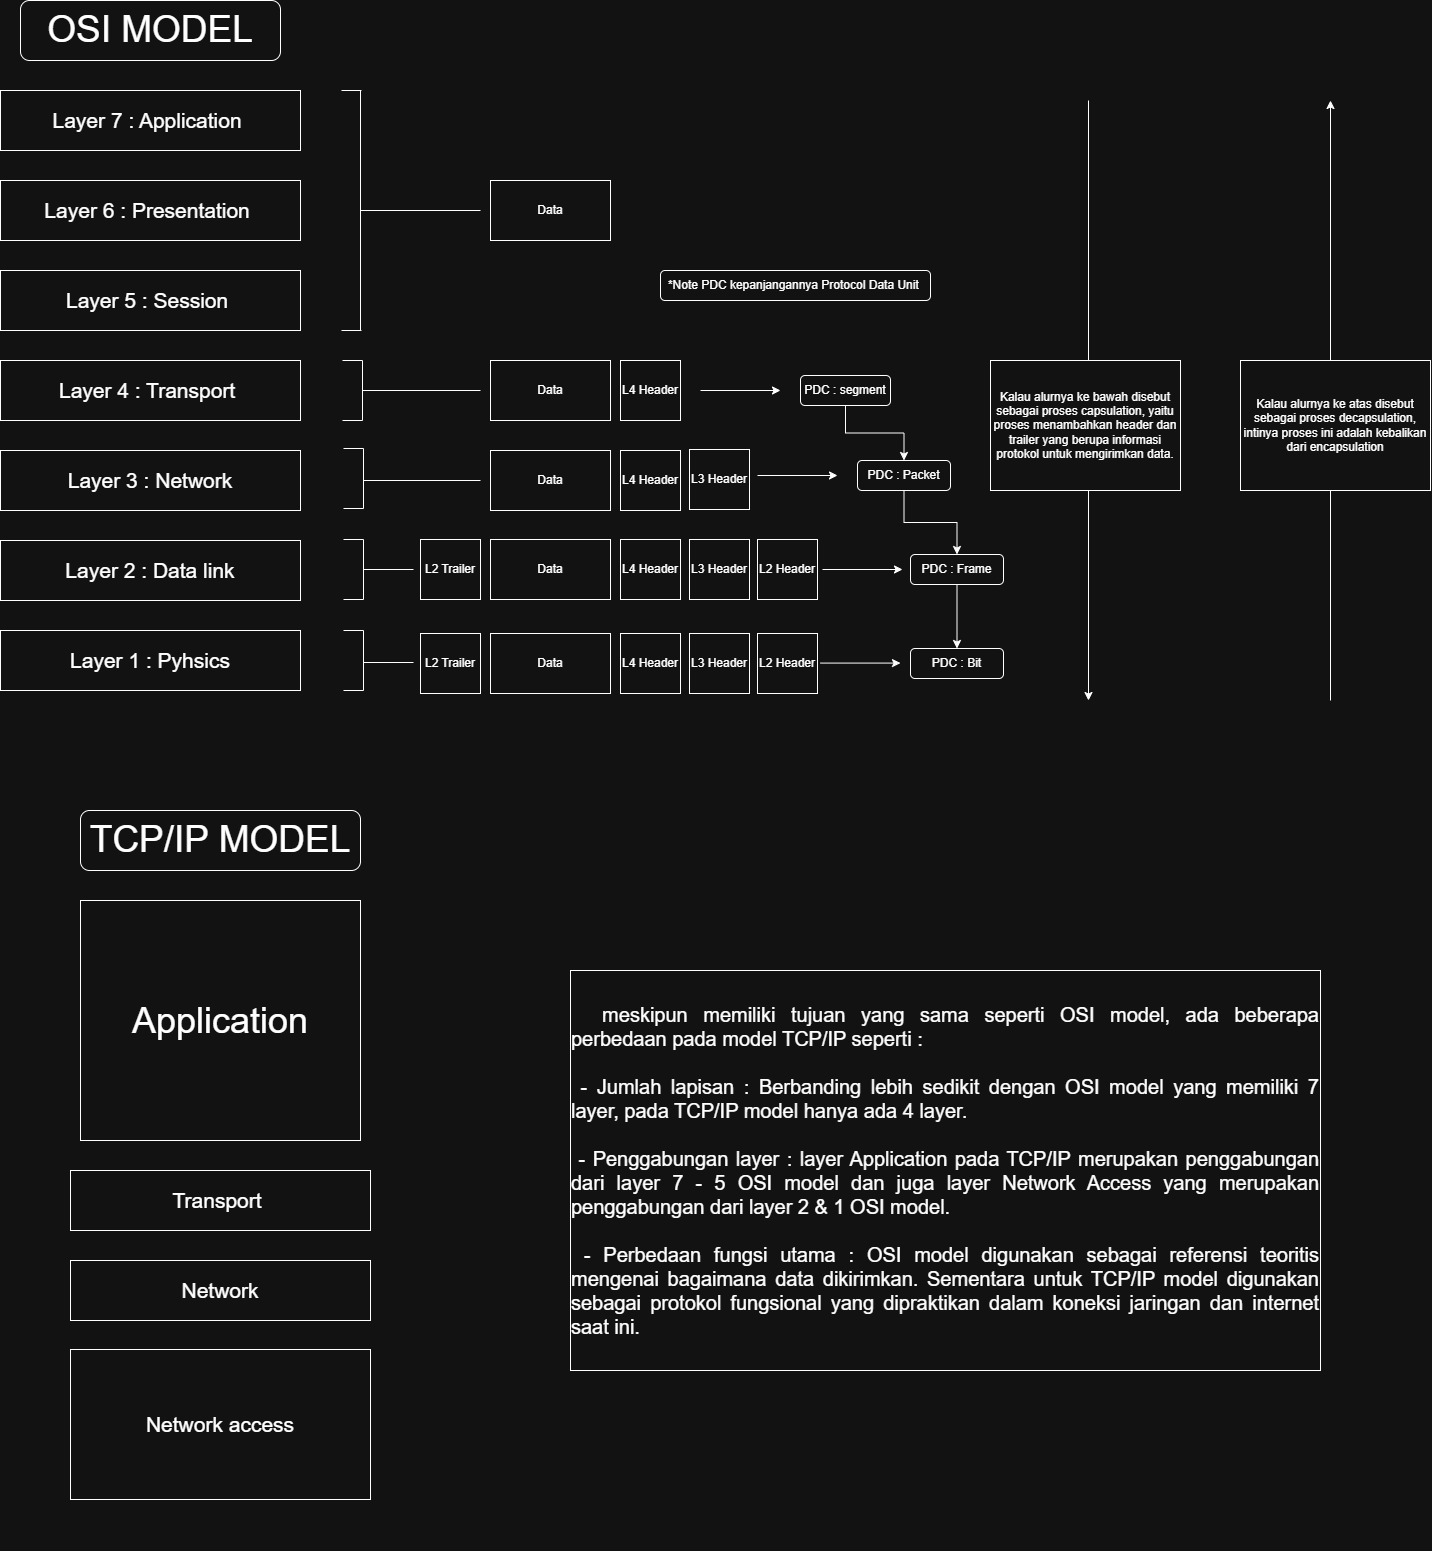

The diagram above was exported from draw.io. Its source (the exported page's mxGraphModel, read from the mxfile embedded in the PNG):
<mxGraphModel dx="1075" dy="631" grid="1" gridSize="10" guides="1" tooltips="1" connect="1" arrows="1" fold="1" page="1" pageScale="1" pageWidth="827" pageHeight="1169" math="0" shadow="0">
  <root>
    <mxCell id="0" />
    <mxCell id="1" parent="0" />
    <mxCell id="SUyWM-gvZzTeY_MqgL-s-1" parent="1" style="rounded=1;whiteSpace=wrap;html=1;" value="&lt;font style=&quot;font-size: 37px;&quot;&gt;OSI MODEL&lt;/font&gt;" vertex="1">
      <mxGeometry height="60" width="260" x="90" y="20" as="geometry" />
    </mxCell>
    <mxCell id="SUyWM-gvZzTeY_MqgL-s-2" parent="1" style="rounded=0;whiteSpace=wrap;html=1;" value="&lt;font style=&quot;font-size: 21px;&quot;&gt;Layer 7 : Application&amp;nbsp;&lt;/font&gt;" vertex="1">
      <mxGeometry height="60" width="300" x="70" y="110" as="geometry" />
    </mxCell>
    <mxCell id="SUyWM-gvZzTeY_MqgL-s-3" parent="1" style="rounded=0;whiteSpace=wrap;html=1;" value="&lt;font style=&quot;font-size: 21px;&quot;&gt;Layer 6 : Presentation&amp;nbsp;&lt;/font&gt;" vertex="1">
      <mxGeometry height="60" width="300" x="70" y="200" as="geometry" />
    </mxCell>
    <mxCell id="SUyWM-gvZzTeY_MqgL-s-4" parent="1" style="rounded=0;whiteSpace=wrap;html=1;" value="&lt;font style=&quot;font-size: 21px;&quot;&gt;Layer 5 : Session&amp;nbsp;&lt;/font&gt;" vertex="1">
      <mxGeometry height="60" width="300" x="70" y="290" as="geometry" />
    </mxCell>
    <mxCell id="SUyWM-gvZzTeY_MqgL-s-5" parent="1" style="rounded=0;whiteSpace=wrap;html=1;" value="&lt;div style=&quot;text-align: justify;&quot;&gt;&lt;span style=&quot;font-size: 21px; background-color: transparent; color: light-dark(rgb(0, 0, 0), rgb(255, 255, 255));&quot;&gt;Layer 4 : Transport&amp;nbsp;&lt;/span&gt;&lt;/div&gt;" vertex="1">
      <mxGeometry height="60" width="300" x="70" y="380" as="geometry" />
    </mxCell>
    <mxCell id="SUyWM-gvZzTeY_MqgL-s-6" parent="1" style="rounded=0;whiteSpace=wrap;html=1;" value="&lt;div style=&quot;text-align: justify;&quot;&gt;&lt;span style=&quot;font-size: 21px; background-color: transparent; color: light-dark(rgb(0, 0, 0), rgb(255, 255, 255));&quot;&gt;Layer 3 : Network&lt;/span&gt;&lt;/div&gt;" vertex="1">
      <mxGeometry height="60" width="300" x="70" y="470" as="geometry" />
    </mxCell>
    <mxCell id="SUyWM-gvZzTeY_MqgL-s-7" parent="1" style="rounded=0;whiteSpace=wrap;html=1;" value="&lt;div style=&quot;text-align: justify;&quot;&gt;&lt;span style=&quot;font-size: 21px; background-color: transparent; color: light-dark(rgb(0, 0, 0), rgb(255, 255, 255));&quot;&gt;Layer 2 : Data link&lt;/span&gt;&lt;/div&gt;" vertex="1">
      <mxGeometry height="60" width="300" x="70" y="560" as="geometry" />
    </mxCell>
    <mxCell id="SUyWM-gvZzTeY_MqgL-s-8" parent="1" style="rounded=0;whiteSpace=wrap;html=1;" value="&lt;div style=&quot;text-align: justify;&quot;&gt;&lt;span style=&quot;font-size: 21px; background-color: transparent; color: light-dark(rgb(0, 0, 0), rgb(255, 255, 255));&quot;&gt;Layer 1 : Pyhsics&lt;/span&gt;&lt;/div&gt;" vertex="1">
      <mxGeometry height="60" width="300" x="70" y="650" as="geometry" />
    </mxCell>
    <mxCell id="SUyWM-gvZzTeY_MqgL-s-14" connectable="0" parent="1" style="group" value="" vertex="1">
      <mxGeometry height="740" width="380" x="140" y="830" as="geometry" />
    </mxCell>
    <mxCell id="SUyWM-gvZzTeY_MqgL-s-9" parent="SUyWM-gvZzTeY_MqgL-s-14" style="rounded=1;whiteSpace=wrap;html=1;" value="&lt;span style=&quot;font-size: 37px;&quot;&gt;TCP/IP MODEL&lt;/span&gt;" vertex="1">
      <mxGeometry height="60" width="280" x="10" as="geometry" />
    </mxCell>
    <mxCell id="SUyWM-gvZzTeY_MqgL-s-10" parent="SUyWM-gvZzTeY_MqgL-s-14" style="rounded=0;whiteSpace=wrap;html=1;" value="&lt;font style=&quot;font-size: 36px;&quot;&gt;Application&lt;/font&gt;" vertex="1">
      <mxGeometry height="240" width="280" x="10" y="90" as="geometry" />
    </mxCell>
    <mxCell id="SUyWM-gvZzTeY_MqgL-s-11" parent="SUyWM-gvZzTeY_MqgL-s-14" style="rounded=0;whiteSpace=wrap;html=1;" value="&lt;div style=&quot;text-align: justify;&quot;&gt;&lt;span style=&quot;font-size: 21px; background-color: transparent; color: light-dark(rgb(0, 0, 0), rgb(255, 255, 255));&quot;&gt;Transport&amp;nbsp;&lt;/span&gt;&lt;/div&gt;" vertex="1">
      <mxGeometry height="60" width="300" y="360" as="geometry" />
    </mxCell>
    <mxCell id="SUyWM-gvZzTeY_MqgL-s-12" parent="SUyWM-gvZzTeY_MqgL-s-14" style="rounded=0;whiteSpace=wrap;html=1;" value="&lt;div style=&quot;text-align: justify;&quot;&gt;&lt;span style=&quot;font-size: 21px;&quot;&gt;Network&lt;/span&gt;&lt;/div&gt;" vertex="1">
      <mxGeometry height="60" width="300" y="450" as="geometry" />
    </mxCell>
    <mxCell id="SUyWM-gvZzTeY_MqgL-s-13" parent="SUyWM-gvZzTeY_MqgL-s-14" style="rounded=0;whiteSpace=wrap;html=1;" value="&lt;div style=&quot;text-align: justify;&quot;&gt;&lt;span style=&quot;font-size: 21px;&quot;&gt;Network access&lt;/span&gt;&lt;/div&gt;" vertex="1">
      <mxGeometry height="150" width="300" y="539" as="geometry" />
    </mxCell>
    <mxCell id="SUyWM-gvZzTeY_MqgL-s-17" edge="1" parent="1" style="endArrow=none;html=1;rounded=0;" value="">
      <mxGeometry height="50" relative="1" width="50" as="geometry">
        <mxPoint x="430" y="350" as="sourcePoint" />
        <mxPoint x="430" y="110" as="targetPoint" />
      </mxGeometry>
    </mxCell>
    <mxCell id="SUyWM-gvZzTeY_MqgL-s-19" edge="1" parent="1" style="endArrow=none;html=1;rounded=0;" value="">
      <mxGeometry height="50" relative="1" width="50" as="geometry">
        <mxPoint x="411" y="350" as="sourcePoint" />
        <mxPoint x="431" y="350" as="targetPoint" />
      </mxGeometry>
    </mxCell>
    <mxCell id="SUyWM-gvZzTeY_MqgL-s-20" edge="1" parent="1" style="endArrow=none;html=1;rounded=0;" value="">
      <mxGeometry height="50" relative="1" width="50" as="geometry">
        <mxPoint x="411" y="110" as="sourcePoint" />
        <mxPoint x="431" y="110" as="targetPoint" />
      </mxGeometry>
    </mxCell>
    <mxCell id="SUyWM-gvZzTeY_MqgL-s-21" edge="1" parent="1" style="endArrow=none;html=1;rounded=0;" value="">
      <mxGeometry height="50" relative="1" width="50" as="geometry">
        <mxPoint x="430" y="230" as="sourcePoint" />
        <mxPoint x="550" y="230" as="targetPoint" />
      </mxGeometry>
    </mxCell>
    <mxCell id="SUyWM-gvZzTeY_MqgL-s-22" parent="1" style="rounded=0;whiteSpace=wrap;html=1;" value="Data" vertex="1">
      <mxGeometry height="60" width="120" x="560" y="200" as="geometry" />
    </mxCell>
    <mxCell id="SUyWM-gvZzTeY_MqgL-s-23" edge="1" parent="1" style="endArrow=none;html=1;rounded=0;" value="">
      <mxGeometry height="50" relative="1" width="50" as="geometry">
        <mxPoint x="412" y="380" as="sourcePoint" />
        <mxPoint x="432" y="380" as="targetPoint" />
      </mxGeometry>
    </mxCell>
    <mxCell id="SUyWM-gvZzTeY_MqgL-s-24" edge="1" parent="1" style="endArrow=none;html=1;rounded=0;" value="">
      <mxGeometry height="50" relative="1" width="50" as="geometry">
        <mxPoint x="412" y="440" as="sourcePoint" />
        <mxPoint x="432" y="440" as="targetPoint" />
      </mxGeometry>
    </mxCell>
    <mxCell id="SUyWM-gvZzTeY_MqgL-s-25" edge="1" parent="1" style="endArrow=none;html=1;rounded=0;" value="">
      <mxGeometry height="50" relative="1" width="50" as="geometry">
        <mxPoint x="432" y="440" as="sourcePoint" />
        <mxPoint x="432" y="380" as="targetPoint" />
      </mxGeometry>
    </mxCell>
    <mxCell id="SUyWM-gvZzTeY_MqgL-s-26" edge="1" parent="1" style="endArrow=none;html=1;rounded=0;" value="">
      <mxGeometry height="50" relative="1" width="50" as="geometry">
        <mxPoint x="432" y="410" as="sourcePoint" />
        <mxPoint x="550" y="410" as="targetPoint" />
      </mxGeometry>
    </mxCell>
    <mxCell id="SUyWM-gvZzTeY_MqgL-s-27" parent="1" style="rounded=0;whiteSpace=wrap;html=1;" value="Data" vertex="1">
      <mxGeometry height="60" width="120" x="560" y="380" as="geometry" />
    </mxCell>
    <mxCell id="SUyWM-gvZzTeY_MqgL-s-28" parent="1" style="whiteSpace=wrap;html=1;aspect=fixed;" value="L4 Header" vertex="1">
      <mxGeometry height="60" width="60" x="690" y="380" as="geometry" />
    </mxCell>
    <mxCell id="SUyWM-gvZzTeY_MqgL-s-29" parent="1" style="whiteSpace=wrap;html=1;aspect=fixed;" value="L4 Header" vertex="1">
      <mxGeometry height="60" width="60" x="690" y="470" as="geometry" />
    </mxCell>
    <mxCell id="SUyWM-gvZzTeY_MqgL-s-30" parent="1" style="rounded=0;whiteSpace=wrap;html=1;" value="Data" vertex="1">
      <mxGeometry height="60" width="120" x="560" y="470" as="geometry" />
    </mxCell>
    <mxCell id="SUyWM-gvZzTeY_MqgL-s-31" edge="1" parent="1" style="endArrow=none;html=1;rounded=0;" value="">
      <mxGeometry height="50" relative="1" width="50" as="geometry">
        <mxPoint x="413" y="468" as="sourcePoint" />
        <mxPoint x="433" y="468" as="targetPoint" />
      </mxGeometry>
    </mxCell>
    <mxCell id="SUyWM-gvZzTeY_MqgL-s-32" edge="1" parent="1" style="endArrow=none;html=1;rounded=0;" value="">
      <mxGeometry height="50" relative="1" width="50" as="geometry">
        <mxPoint x="413" y="528" as="sourcePoint" />
        <mxPoint x="433" y="528" as="targetPoint" />
      </mxGeometry>
    </mxCell>
    <mxCell id="SUyWM-gvZzTeY_MqgL-s-34" edge="1" parent="1" style="endArrow=none;html=1;rounded=0;" value="">
      <mxGeometry height="50" relative="1" width="50" as="geometry">
        <mxPoint x="433" y="528" as="sourcePoint" />
        <mxPoint x="433" y="468" as="targetPoint" />
      </mxGeometry>
    </mxCell>
    <mxCell id="SUyWM-gvZzTeY_MqgL-s-35" edge="1" parent="1" style="endArrow=none;html=1;rounded=0;" value="">
      <mxGeometry height="50" relative="1" width="50" as="geometry">
        <mxPoint x="433" y="500" as="sourcePoint" />
        <mxPoint x="550" y="500" as="targetPoint" />
      </mxGeometry>
    </mxCell>
    <mxCell id="SUyWM-gvZzTeY_MqgL-s-36" parent="1" style="whiteSpace=wrap;html=1;aspect=fixed;" value="L3 Header" vertex="1">
      <mxGeometry height="60" width="60" x="759" y="469" as="geometry" />
    </mxCell>
    <mxCell id="SUyWM-gvZzTeY_MqgL-s-37" edge="1" parent="1" style="endArrow=none;html=1;rounded=0;" value="">
      <mxGeometry height="50" relative="1" width="50" as="geometry">
        <mxPoint x="413" y="559" as="sourcePoint" />
        <mxPoint x="433" y="559" as="targetPoint" />
      </mxGeometry>
    </mxCell>
    <mxCell id="SUyWM-gvZzTeY_MqgL-s-38" edge="1" parent="1" style="endArrow=none;html=1;rounded=0;" value="">
      <mxGeometry height="50" relative="1" width="50" as="geometry">
        <mxPoint x="413" y="619" as="sourcePoint" />
        <mxPoint x="433" y="619" as="targetPoint" />
      </mxGeometry>
    </mxCell>
    <mxCell id="SUyWM-gvZzTeY_MqgL-s-39" edge="1" parent="1" style="endArrow=none;html=1;rounded=0;" value="">
      <mxGeometry height="50" relative="1" width="50" as="geometry">
        <mxPoint x="433" y="619" as="sourcePoint" />
        <mxPoint x="433" y="559" as="targetPoint" />
      </mxGeometry>
    </mxCell>
    <mxCell id="SUyWM-gvZzTeY_MqgL-s-40" edge="1" parent="1" style="endArrow=none;html=1;rounded=0;" value="">
      <mxGeometry height="50" relative="1" width="50" as="geometry">
        <mxPoint x="433" y="589" as="sourcePoint" />
        <mxPoint x="483" y="589" as="targetPoint" />
      </mxGeometry>
    </mxCell>
    <mxCell id="SUyWM-gvZzTeY_MqgL-s-41" parent="1" style="rounded=0;whiteSpace=wrap;html=1;" value="Data" vertex="1">
      <mxGeometry height="60" width="120" x="560" y="559" as="geometry" />
    </mxCell>
    <mxCell id="SUyWM-gvZzTeY_MqgL-s-42" parent="1" style="whiteSpace=wrap;html=1;aspect=fixed;" value="L4 Header" vertex="1">
      <mxGeometry height="60" width="60" x="690" y="559" as="geometry" />
    </mxCell>
    <mxCell id="SUyWM-gvZzTeY_MqgL-s-43" parent="1" style="whiteSpace=wrap;html=1;aspect=fixed;" value="L3 Header" vertex="1">
      <mxGeometry height="60" width="60" x="759" y="559" as="geometry" />
    </mxCell>
    <mxCell id="SUyWM-gvZzTeY_MqgL-s-44" parent="1" style="whiteSpace=wrap;html=1;aspect=fixed;" value="L2 Header" vertex="1">
      <mxGeometry height="60" width="60" x="827" y="559" as="geometry" />
    </mxCell>
    <mxCell id="SUyWM-gvZzTeY_MqgL-s-45" parent="1" style="whiteSpace=wrap;html=1;aspect=fixed;" value="L2 Trailer" vertex="1">
      <mxGeometry height="60" width="60" x="490" y="559" as="geometry" />
    </mxCell>
    <mxCell id="SUyWM-gvZzTeY_MqgL-s-46" edge="1" parent="1" style="endArrow=none;html=1;rounded=0;" value="">
      <mxGeometry height="50" relative="1" width="50" as="geometry">
        <mxPoint x="413" y="650" as="sourcePoint" />
        <mxPoint x="433" y="650" as="targetPoint" />
      </mxGeometry>
    </mxCell>
    <mxCell id="SUyWM-gvZzTeY_MqgL-s-47" edge="1" parent="1" style="endArrow=none;html=1;rounded=0;" value="">
      <mxGeometry height="50" relative="1" width="50" as="geometry">
        <mxPoint x="413" y="710" as="sourcePoint" />
        <mxPoint x="433" y="710" as="targetPoint" />
      </mxGeometry>
    </mxCell>
    <mxCell id="SUyWM-gvZzTeY_MqgL-s-48" edge="1" parent="1" style="endArrow=none;html=1;rounded=0;" value="">
      <mxGeometry height="50" relative="1" width="50" as="geometry">
        <mxPoint x="433" y="710" as="sourcePoint" />
        <mxPoint x="433" y="650" as="targetPoint" />
      </mxGeometry>
    </mxCell>
    <mxCell id="SUyWM-gvZzTeY_MqgL-s-49" edge="1" parent="1" style="endArrow=none;html=1;rounded=0;" value="">
      <mxGeometry height="50" relative="1" width="50" as="geometry">
        <mxPoint x="433" y="682" as="sourcePoint" />
        <mxPoint x="483" y="682" as="targetPoint" />
      </mxGeometry>
    </mxCell>
    <mxCell id="SUyWM-gvZzTeY_MqgL-s-50" parent="1" style="rounded=0;whiteSpace=wrap;html=1;" value="Data" vertex="1">
      <mxGeometry height="60" width="120" x="560" y="653" as="geometry" />
    </mxCell>
    <mxCell id="SUyWM-gvZzTeY_MqgL-s-51" parent="1" style="whiteSpace=wrap;html=1;aspect=fixed;" value="L4 Header" vertex="1">
      <mxGeometry height="60" width="60" x="690" y="653" as="geometry" />
    </mxCell>
    <mxCell id="SUyWM-gvZzTeY_MqgL-s-52" parent="1" style="whiteSpace=wrap;html=1;aspect=fixed;" value="L3 Header" vertex="1">
      <mxGeometry height="60" width="60" x="759" y="653" as="geometry" />
    </mxCell>
    <mxCell id="SUyWM-gvZzTeY_MqgL-s-53" parent="1" style="whiteSpace=wrap;html=1;aspect=fixed;" value="L2 Header" vertex="1">
      <mxGeometry height="60" width="60" x="827" y="653" as="geometry" />
    </mxCell>
    <mxCell id="SUyWM-gvZzTeY_MqgL-s-54" parent="1" style="whiteSpace=wrap;html=1;aspect=fixed;" value="L2 Trailer" vertex="1">
      <mxGeometry height="60" width="60" x="490" y="653" as="geometry" />
    </mxCell>
    <mxCell id="SUyWM-gvZzTeY_MqgL-s-56" edge="1" parent="1" style="endArrow=classic;html=1;rounded=0;" value="">
      <mxGeometry height="50" relative="1" width="50" as="geometry">
        <mxPoint x="1158" y="120" as="sourcePoint" />
        <mxPoint x="1158" y="720" as="targetPoint" />
      </mxGeometry>
    </mxCell>
    <mxCell id="SUyWM-gvZzTeY_MqgL-s-57" parent="1" style="rounded=0;whiteSpace=wrap;html=1;" value="Kalau alurnya ke bawah disebut sebagai proses capsulation, yaitu proses menambahkan header dan trailer yang berupa informasi protokol untuk mengirimkan data." vertex="1">
      <mxGeometry height="130" width="190" x="1060" y="380" as="geometry" />
    </mxCell>
    <mxCell id="SUyWM-gvZzTeY_MqgL-s-58" edge="1" parent="1" style="endArrow=classic;html=1;rounded=0;" value="">
      <mxGeometry height="50" relative="1" width="50" as="geometry">
        <mxPoint x="1400" y="720" as="sourcePoint" />
        <mxPoint x="1400" y="120" as="targetPoint" />
      </mxGeometry>
    </mxCell>
    <mxCell id="SUyWM-gvZzTeY_MqgL-s-59" parent="1" style="rounded=0;whiteSpace=wrap;html=1;" value="Kalau alurnya ke atas disebut sebagai proses decapsulation, intinya proses ini adalah kebalikan dari encapsulation" vertex="1">
      <mxGeometry height="130" width="190" x="1310" y="380" as="geometry" />
    </mxCell>
    <mxCell id="SUyWM-gvZzTeY_MqgL-s-61" parent="1" style="rounded=0;whiteSpace=wrap;html=1;" value="&lt;div style=&quot;text-align: justify;&quot;&gt;&lt;font style=&quot;font-size: 20px;&quot;&gt;&lt;span style=&quot;background-color: transparent; color: light-dark(rgb(0, 0, 0), rgb(255, 255, 255));&quot;&gt;&lt;font style=&quot;&quot;&gt;&amp;nbsp; meskipun memiliki tujuan yang sama seperti OSI model, ada beberapa perbedaan&amp;nbsp;&lt;/font&gt;&lt;/span&gt;&lt;span style=&quot;background-color: transparent; color: light-dark(rgb(0, 0, 0), rgb(255, 255, 255));&quot;&gt;pada model TCP/IP seperti :&amp;nbsp;&lt;/span&gt;&lt;/font&gt;&lt;/div&gt;&lt;div&gt;&lt;div style=&quot;text-align: justify;&quot;&gt;&lt;font style=&quot;font-size: 20px;&quot;&gt;&lt;br&gt;&lt;/font&gt;&lt;/div&gt;&lt;div style=&quot;text-align: justify;&quot;&gt;&lt;span style=&quot;background-color: transparent; color: light-dark(rgb(0, 0, 0), rgb(255, 255, 255));&quot;&gt;&lt;font style=&quot;font-size: 20px;&quot;&gt;&amp;nbsp;- Jumlah lapisan : Berbanding lebih sedikit dengan OSI model yang memiliki 7 layer, pada TCP/IP model hanya ada 4 layer.&lt;/font&gt;&lt;/span&gt;&lt;/div&gt;&lt;/div&gt;&lt;div style=&quot;text-align: justify;&quot;&gt;&lt;font style=&quot;font-size: 20px;&quot;&gt;&lt;br&gt;&lt;/font&gt;&lt;/div&gt;&lt;div style=&quot;text-align: justify;&quot;&gt;&lt;font style=&quot;font-size: 20px;&quot;&gt;&amp;nbsp;- Penggabungan layer : layer Application pada TCP/IP merupakan penggabungan dari layer 7 - 5 OSI model dan juga layer Network Access yang merupakan penggabungan dari layer 2 &amp;amp; 1 OSI model.&amp;nbsp;&amp;nbsp;&lt;/font&gt;&lt;/div&gt;&lt;div style=&quot;text-align: justify;&quot;&gt;&lt;font style=&quot;font-size: 20px;&quot;&gt;&lt;br&gt;&lt;/font&gt;&lt;/div&gt;&lt;div style=&quot;text-align: justify;&quot;&gt;&lt;font style=&quot;font-size: 20px;&quot;&gt;&amp;nbsp;- Perbedaan fungsi utama : OSI model digunakan sebagai referensi teoritis mengenai bagaimana data dikirimkan. Sementara untuk TCP/IP model digunakan sebagai protokol fungsional yang dipraktikan dalam koneksi jaringan dan internet saat ini.&amp;nbsp;&lt;/font&gt;&lt;/div&gt;" vertex="1">
      <mxGeometry height="400" width="750" x="640" y="990" as="geometry" />
    </mxCell>
    <mxCell id="SUyWM-gvZzTeY_MqgL-s-62" edge="1" parent="1" style="endArrow=classic;html=1;rounded=0;" value="">
      <mxGeometry height="50" relative="1" width="50" as="geometry">
        <mxPoint x="770" y="410" as="sourcePoint" />
        <mxPoint x="850" y="410" as="targetPoint" />
      </mxGeometry>
    </mxCell>
    <mxCell id="SUyWM-gvZzTeY_MqgL-s-69" edge="1" parent="1" source="SUyWM-gvZzTeY_MqgL-s-63" style="edgeStyle=orthogonalEdgeStyle;rounded=0;orthogonalLoop=1;jettySize=auto;html=1;entryX=0.5;entryY=0;entryDx=0;entryDy=0;" target="SUyWM-gvZzTeY_MqgL-s-65">
      <mxGeometry relative="1" as="geometry" />
    </mxCell>
    <mxCell id="SUyWM-gvZzTeY_MqgL-s-63" parent="1" style="rounded=1;whiteSpace=wrap;html=1;" value="PDC : segment" vertex="1">
      <mxGeometry height="30" width="90" x="870" y="395" as="geometry" />
    </mxCell>
    <mxCell id="SUyWM-gvZzTeY_MqgL-s-64" edge="1" parent="1" style="endArrow=classic;html=1;rounded=0;" value="">
      <mxGeometry height="50" relative="1" width="50" as="geometry">
        <mxPoint x="827" y="495" as="sourcePoint" />
        <mxPoint x="907" y="495" as="targetPoint" />
      </mxGeometry>
    </mxCell>
    <mxCell id="SUyWM-gvZzTeY_MqgL-s-70" edge="1" parent="1" source="SUyWM-gvZzTeY_MqgL-s-65" style="edgeStyle=orthogonalEdgeStyle;rounded=0;orthogonalLoop=1;jettySize=auto;html=1;entryX=0.5;entryY=0;entryDx=0;entryDy=0;" target="SUyWM-gvZzTeY_MqgL-s-68">
      <mxGeometry relative="1" as="geometry" />
    </mxCell>
    <mxCell id="SUyWM-gvZzTeY_MqgL-s-65" parent="1" style="rounded=1;whiteSpace=wrap;html=1;" value="PDC : Packet" vertex="1">
      <mxGeometry height="30" width="93" x="927" y="480" as="geometry" />
    </mxCell>
    <mxCell id="SUyWM-gvZzTeY_MqgL-s-67" edge="1" parent="1" style="endArrow=classic;html=1;rounded=0;" value="">
      <mxGeometry height="50" relative="1" width="50" as="geometry">
        <mxPoint x="892" y="589" as="sourcePoint" />
        <mxPoint x="972" y="589" as="targetPoint" />
      </mxGeometry>
    </mxCell>
    <mxCell id="SUyWM-gvZzTeY_MqgL-s-73" edge="1" parent="1" source="SUyWM-gvZzTeY_MqgL-s-68" style="edgeStyle=orthogonalEdgeStyle;rounded=0;orthogonalLoop=1;jettySize=auto;html=1;" target="SUyWM-gvZzTeY_MqgL-s-72">
      <mxGeometry relative="1" as="geometry" />
    </mxCell>
    <mxCell id="SUyWM-gvZzTeY_MqgL-s-68" parent="1" style="rounded=1;whiteSpace=wrap;html=1;" value="PDC : Frame" vertex="1">
      <mxGeometry height="30" width="93" x="980" y="574" as="geometry" />
    </mxCell>
    <mxCell id="SUyWM-gvZzTeY_MqgL-s-71" edge="1" parent="1" style="endArrow=classic;html=1;rounded=0;" value="">
      <mxGeometry height="50" relative="1" width="50" as="geometry">
        <mxPoint x="890" y="682.58" as="sourcePoint" />
        <mxPoint x="970" y="682.58" as="targetPoint" />
      </mxGeometry>
    </mxCell>
    <mxCell id="SUyWM-gvZzTeY_MqgL-s-72" parent="1" style="rounded=1;whiteSpace=wrap;html=1;" value="PDC : Bit" vertex="1">
      <mxGeometry height="30" width="93" x="980" y="668" as="geometry" />
    </mxCell>
    <mxCell id="SUyWM-gvZzTeY_MqgL-s-74" parent="1" style="rounded=1;whiteSpace=wrap;html=1;" value="*Note PDC kepanjangannya Protocol Data Unit&amp;nbsp;" vertex="1">
      <mxGeometry height="30" width="270" x="730" y="290" as="geometry" />
    </mxCell>
  </root>
</mxGraphModel>